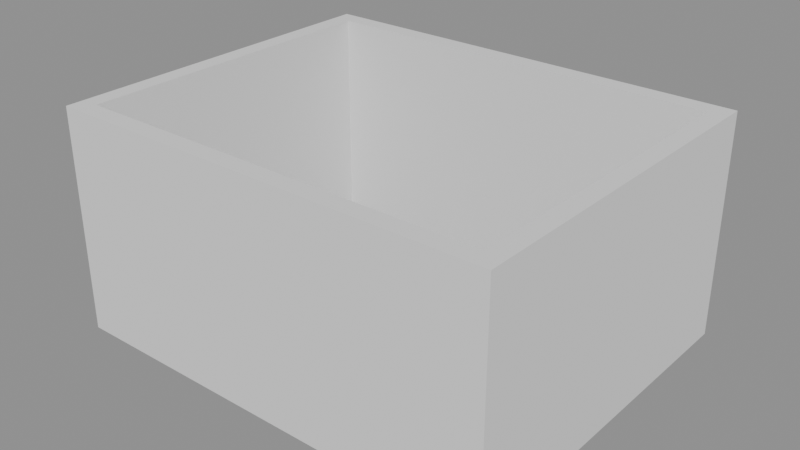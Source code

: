 # Source: p0120.blend  (saved by Blender 4.5.90; exported with 4.5.12 LTS)
import bpy
from mathutils import Matrix  # noqa: F401  (used for matrix-valued properties, if any)

bpy.ops.wm.read_factory_settings(use_empty=True)
scene = bpy.context.scene
scene.name = 'Scene'

# ---- collections
col_asset_p0120 = bpy.data.collections.new('Asset_p0120'); scene.collection.children.link(col_asset_p0120)

# ---- meshes
me_cube_002 = bpy.data.meshes.new('Cube.002')
me_cube_002.from_pydata([(-0.5, -0.5, -0.5), (-0.5, -0.5, 0.5), (-0.5, 0.5, -0.5), (-0.5, 0.5, 0.5), (0.5, -0.5, -0.5), (0.5, -0.5, 0.5), (0.5, 0.5, -0.5), (0.5, 0.5, 0.5)], [], [(0, 1, 3, 2), (2, 3, 7, 6), (6, 7, 5, 4), (4, 5, 1, 0), (2, 6, 4, 0), (7, 3, 1, 5)])
_uv = me_cube_002.uv_layers.new(name='UVMap')
_uv.uv.foreach_set('vector', [0.375, 0.0, 0.625, 0.0, 0.625, 0.25, 0.375, 0.25, 0.375, 0.25, 0.625, 0.25, 0.625, 0.5, 0.375, 0.5, 0.375, 0.5, 0.625, 0.5, 0.625, 0.75, 0.375, 0.75, 0.375, 0.75, 0.625, 0.75, 0.625, 1.0, 0.375, 1.0, 0.125, 0.5, 0.375, 0.5, 0.375, 0.75, 0.125, 0.75, 0.625, 0.5, 0.875, 0.5, 0.875, 0.75, 0.625, 0.75])
me_cube_002.update()
me_cube = bpy.data.meshes.new('Cube')
me_cube.from_pydata([(-0.5, -0.5, -0.5), (-0.5, -0.5, 0.5), (-0.5, 0.5, -0.5), (-0.5, 0.5, 0.5), (0.5, -0.5, -0.5), (0.5, -0.5, 0.5), (0.5, 0.5, -0.5), (0.5, 0.5, 0.5)], [], [(0, 1, 3, 2), (2, 3, 7, 6), (6, 7, 5, 4), (4, 5, 1, 0), (2, 6, 4, 0), (7, 3, 1, 5)])
_uv = me_cube.uv_layers.new(name='UVMap')
_uv.uv.foreach_set('vector', [0.375, 0.0, 0.625, 0.0, 0.625, 0.25, 0.375, 0.25, 0.375, 0.25, 0.625, 0.25, 0.625, 0.5, 0.375, 0.5, 0.375, 0.5, 0.625, 0.5, 0.625, 0.75, 0.375, 0.75, 0.375, 0.75, 0.625, 0.75, 0.625, 1.0, 0.375, 1.0, 0.125, 0.5, 0.375, 0.5, 0.375, 0.75, 0.125, 0.75, 0.625, 0.5, 0.875, 0.5, 0.875, 0.75, 0.625, 0.75])
me_cube.update()
me_cube_003 = bpy.data.meshes.new('Cube.003')
me_cube_003.from_pydata([(-0.5, -0.5, -0.5), (-0.5, -0.5, 0.5), (-0.5, 0.5, -0.5), (-0.5, 0.5, 0.5), (0.5, -0.5, -0.5), (0.5, -0.5, 0.5), (0.5, 0.5, -0.5), (0.5, 0.5, 0.5)], [], [(0, 1, 3, 2), (2, 3, 7, 6), (6, 7, 5, 4), (4, 5, 1, 0), (2, 6, 4, 0), (7, 3, 1, 5)])
_uv = me_cube_003.uv_layers.new(name='UVMap')
_uv.uv.foreach_set('vector', [0.375, 0.0, 0.625, 0.0, 0.625, 0.25, 0.375, 0.25, 0.375, 0.25, 0.625, 0.25, 0.625, 0.5, 0.375, 0.5, 0.375, 0.5, 0.625, 0.5, 0.625, 0.75, 0.375, 0.75, 0.375, 0.75, 0.625, 0.75, 0.625, 1.0, 0.375, 1.0, 0.125, 0.5, 0.375, 0.5, 0.375, 0.75, 0.125, 0.75, 0.625, 0.5, 0.875, 0.5, 0.875, 0.75, 0.625, 0.75])
me_cube_003.update()
me_cube_001 = bpy.data.meshes.new('Cube.001')
me_cube_001.from_pydata([(-0.5, -0.5, -0.5), (-0.5, -0.5, 0.5), (-0.5, 0.5, -0.5), (-0.5, 0.5, 0.5), (0.5, -0.5, -0.5), (0.5, -0.5, 0.5), (0.5, 0.5, -0.5), (0.5, 0.5, 0.5)], [], [(0, 1, 3, 2), (2, 3, 7, 6), (6, 7, 5, 4), (4, 5, 1, 0), (2, 6, 4, 0), (7, 3, 1, 5)])
_uv = me_cube_001.uv_layers.new(name='UVMap')
_uv.uv.foreach_set('vector', [0.375, 0.0, 0.625, 0.0, 0.625, 0.25, 0.375, 0.25, 0.375, 0.25, 0.625, 0.25, 0.625, 0.5, 0.375, 0.5, 0.375, 0.5, 0.625, 0.5, 0.625, 0.75, 0.375, 0.75, 0.375, 0.75, 0.625, 0.75, 0.625, 1.0, 0.375, 1.0, 0.125, 0.5, 0.375, 0.5, 0.375, 0.75, 0.125, 0.75, 0.625, 0.5, 0.875, 0.5, 0.875, 0.75, 0.625, 0.75])
me_cube_001.update()

# ---- objects
ob_muroeste = bpy.data.objects.new('MuroEste', me_cube_002)
ob_muronorte = bpy.data.objects.new('MuroNorte', me_cube)
ob_murooeste = bpy.data.objects.new('MuroOeste', me_cube_003)
ob_murosur = bpy.data.objects.new('MuroSur', me_cube_001)

# ---- transforms, parenting, visibility, modifiers, constraints
ob_muroeste.location = (2.4, 0.0, 1.25)
ob_muroeste.scale = (0.2, 3.6, 2.5)
ob_muronorte.location = (0.0, 1.9, 1.25)
ob_muronorte.scale = (5.0, 0.2, 2.5)
ob_murooeste.location = (-2.4, 0.0, 1.25)
ob_murooeste.scale = (0.2, 3.6, 2.5)
ob_murosur.location = (0.0, -1.9, 1.25)
ob_murosur.scale = (5.0, 0.2, 2.5)

# ---- collection membership
col_asset_p0120.objects.link(ob_muroeste)
col_asset_p0120.objects.link(ob_muronorte)
col_asset_p0120.objects.link(ob_murooeste)
col_asset_p0120.objects.link(ob_murosur)

# ---- scene / render settings (as saved in the file)
scene.frame_start = 1; scene.frame_end = 250; scene.frame_set(1)
scene.render.engine = 'BLENDER_EEVEE_NEXT'
bpy.context.view_layer.update()

# ---- added for rendering (the .blend has no active camera and no usable light): camera, sun + grey world if the file has none
cam_auto = bpy.data.cameras.new('AutoCamera')
cam_auto.lens = 50.0
cam_auto.sensor_width = 36.0
cam_auto.clip_end = 1000.0
ob_auto_camera = bpy.data.objects.new('AutoCamera', cam_auto)
scene.collection.objects.link(ob_auto_camera)
ob_auto_camera.location = (6.35987, -7.63184, 6.33789)
ob_auto_camera.rotation_euler = (1.09748, -7.21219e-08, 0.694738)
scene.camera = ob_auto_camera
light_auto_sun = bpy.data.lights.new('AutoSun', 'SUN')
light_auto_sun.energy = 3.0
light_auto_sun.angle = 0.0523599
ob_auto_sun = bpy.data.objects.new('AutoSun', light_auto_sun)
scene.collection.objects.link(ob_auto_sun)
ob_auto_sun.rotation_euler = (0.872665, 0.174533, 0.523599)
if scene.world is None:
    world_auto = bpy.data.worlds.new('AutoWorld')
    world_auto.color = (0.3, 0.3, 0.3)
    scene.world = world_auto
bpy.context.view_layer.update()
